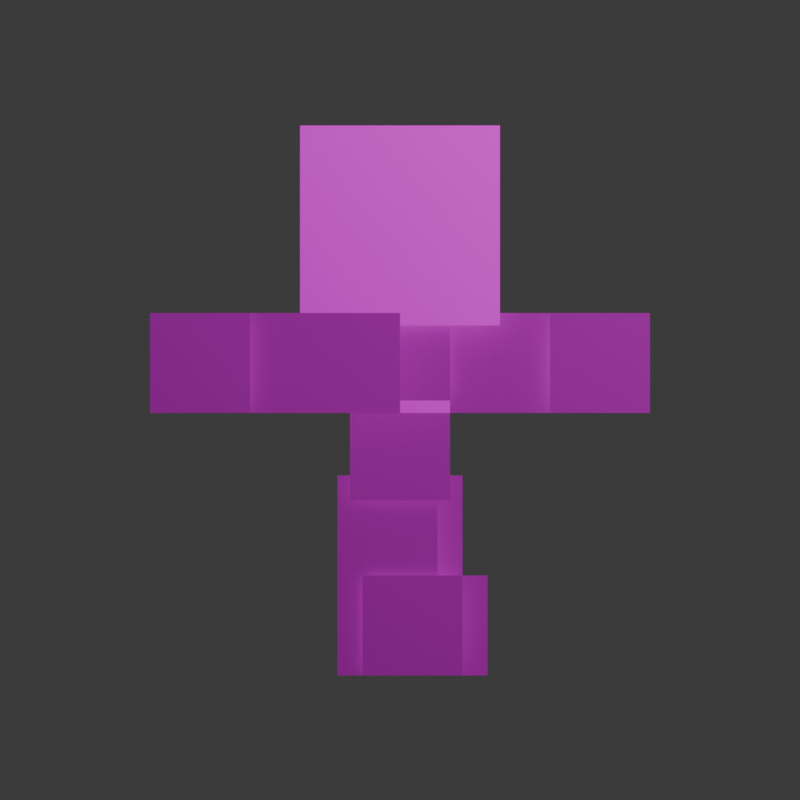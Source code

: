 # Source: skeletal2d.blend  (saved by Blender 5.1.30; exported with 4.5.12 LTS)
import bpy
from mathutils import Matrix  # noqa: F401  (used for matrix-valued properties, if any)

bpy.ops.wm.read_factory_settings(use_empty=True)
scene = bpy.context.scene
scene.name = 'Scene'

# ---- collections
col_collection = bpy.data.collections.new('Collection'); scene.collection.children.link(col_collection)

# ---- images (referenced by path relative to the original .blend; pixels are not part of the script)
import os
ASSET_DIR = os.environ.get("B2B_ASSET_DIR", "")  # directory of the original .blend (textures are referenced by path, not embedded)
HERE = os.path.dirname(os.path.abspath(__file__))  # packed textures are extracted next to this script under _unpacked/

def load_image(name, relpath, width, height, colorspace="sRGB"):
    """Load a texture the original file referenced (path relative to the .blend, or extracted next to this script)."""
    p = next((c for c in (os.path.join(HERE, relpath), os.path.join(ASSET_DIR, relpath)) if relpath and os.path.exists(c)), "")
    if p:
        img = bpy.data.images.load(p, check_existing=True)
        img.name = name
    else:  # same state as the original file: an image datablock whose file is absent (Cycles renders it pink)
        img = bpy.data.images.new(name, width, height)
        img.source = "FILE"
        img.filepath = "//" + (relpath or name)
    img.colorspace_settings.name = colorspace
    return img
img_stickfigure_png = load_image('stickfigure.png', 'stickfigure.png', 1024, 1024, 'sRGB')

# ---- materials (node trees are filled in below, after node groups)
mat_stickman = bpy.data.materials.new('Stickman')
mat_stickman.surface_render_method = 'BLENDED'
mat_stickman.blend_method = 'BLEND'
mat_stickman.use_backface_culling = True
mat_stickman.use_backface_culling_lightprobe_volume = False
mat_stickman.use_transparent_shadow = False

# ---- material node trees
mat_stickman.use_nodes = True; mat_stickman.node_tree.nodes.clear()
_N = mat_stickman.node_tree.nodes; _L = mat_stickman.node_tree.links
n0 = _N.new('ShaderNodeTexImage'); n0.name = 'Image Texture'; n0.location = (-386, 278)
n0.image = img_stickfigure_png
n0.interpolation = 'Closest'
n1 = _N.new('ShaderNodeBsdfPrincipled'); n1.name = 'Principled BSDF'; n1.location = (150, 299)
n1.inputs[3].default_value = 1.45
n2 = _N.new('ShaderNodeOutputMaterial'); n2.name = 'Material Output'; n2.location = (452, 297)
_L.new(n0.outputs[0], n1.inputs[0])
_L.new(n0.outputs[1], n1.inputs[4])
_L.new(n1.outputs[0], n2.inputs[0])
n2.is_active_output = True

# ---- world
world_world = bpy.data.worlds.new('World'); scene.world = world_world
world_world.use_nodes = True; world_world.node_tree.nodes.clear()
_N = world_world.node_tree.nodes; _L = world_world.node_tree.links
n0 = _N.new('ShaderNodeOutputWorld'); n0.name = 'World Output'; n0.location = (300, 300)
n1 = _N.new('ShaderNodeBackground'); n1.name = 'Background'; n1.location = (10, 300)
n1.inputs[0].default_value = (0.05088, 0.05088, 0.05088, 1.0)
_L.new(n1.outputs[0], n0.inputs[0])
n0.is_active_output = True
world_world.color = (0.05088, 0.05088, 0.05088)
world_world.use_sun_shadow = False
world_world.sun_shadow_jitter_overblur = 0.0

# ---- cameras
cam_camera = bpy.data.cameras.new('Camera')
cam_camera.type = 'ORTHO'
cam_camera.clip_end = 100.0
cam_camera.ortho_scale = 4.0

# ---- lights
light_light = bpy.data.lights.new('Light', 'POINT')
light_light.transmission_factor = 0.0
light_light.use_shadow = False
light_light.use_soft_falloff = False
light_light.energy = 1000.0
light_light.shadow_soft_size = 0.1
light_light.shadow_maximum_resolution = 0.006
light_light.use_absolute_resolution = True

# ---- meshes
me_plane = bpy.data.meshes.new('Plane')
me_plane.from_pydata([(-0.5, 0.1875, 0.75), (0.5, 0.1875, 0.75), (-0.5, 0.1875, 1.75), (0.5, 0.1875, 1.75), (-0.25, 0.25, 0.375), (0.25, 0.25, 0.375), (-0.25, 0.25, 0.875), (0.25, 0.25, 0.875), (-0.25, 0.3125, -0.125), (0.25, 0.3125, -0.125), (-0.25, 0.3125, 0.375), (0.25, 0.3125, 0.375), (-0.3125, 0.375, -0.5), (0.1875, 0.375, -0.5), (-0.3125, 0.375, 0.0), (0.1875, 0.375, 0.0), (-0.3125, 0.375, -1.0), (0.1875, 0.375, -1.0), (-0.3125, 0.375, -0.5), (0.1875, 0.375, -0.5), (-0.1875, 0.5, -0.5), (0.3125, 0.5, -0.5), (-0.1875, 0.5, 0.0), (0.3125, 0.5, 0.0), (-0.1875, 0.5, -1.0), (0.3125, 0.5, -1.0), (-0.1875, 0.5, -0.5), (0.3125, 0.5, -0.5), (-0.5, 0.0, 0.8125), (-0.5, 0.0, 0.3125), (0.0, 0.0, 0.8125), (0.0, 0.0, 0.3125), (-1.0, 0.0, 0.8125), (-1.0, 0.0, 0.3125), (-0.5, 0.0, 0.8125), (-0.5, 0.0, 0.3125), (0.5, 0.3125, 0.3125), (0.5, 0.3125, 0.8125), (0.0, 0.3125, 0.3125), (0.0, 0.3125, 0.8125), (1.0, 0.3125, 0.3125), (1.0, 0.3125, 0.8125), (0.5, 0.3125, 0.3125), (0.5, 0.3125, 0.8125), (1.25, 0.25, 0.3125), (1.25, 0.25, 0.8125), (0.75, 0.25, 0.3125), (0.75, 0.25, 0.8125), (-0.75, -0.0625, 0.3125), (-0.75, -0.0625, 0.8125), (-1.25, -0.0625, 0.3125), (-1.25, -0.0625, 0.8125), (0.3125, 0.3375, -1.0), (0.3125, 0.3375, -0.5), (-0.1875, 0.3375, -1.0), (-0.1875, 0.3375, -0.5), (0.4375, 0.4625, -1.0), (0.4375, 0.4625, -0.5), (-0.0625, 0.4625, -1.0), (-0.0625, 0.4625, -0.5), (-0.5, 0.1875, 0.75), (0.5, 0.1875, 0.75), (-0.5, 0.1875, 1.75), (0.5, 0.1875, 1.75)], [], [(0, 1, 3, 2), (4, 5, 7, 6), (8, 9, 11, 10), (12, 13, 15, 14), (16, 17, 19, 18), (20, 21, 23, 22), (24, 25, 27, 26), (28, 29, 31, 30), (32, 33, 35, 34), (36, 37, 39, 38), (40, 41, 43, 42), (44, 45, 47, 46), (48, 49, 51, 50), (52, 53, 55, 54), (56, 57, 59, 58), (60, 61, 63, 62)])
_uv = me_plane.uv_layers.new(name='UVMap')
_uv.uv.foreach_set('vector', [0.0, 0.5, 0.5, 0.5, 0.5, 1.0, 0.0, 1.0, 0.5, 0.75, 0.75, 0.75, 0.75, 1.0, 0.5, 1.0, 0.5, 0.75, 0.75, 0.75, 0.75, 1.0, 0.5, 1.0, 0.5, 0.75, 0.75, 0.75, 0.75, 1.0, 0.5, 1.0, 0.5, 0.75, 0.75, 0.75, 0.75, 1.0, 0.5, 1.0, 0.5, 0.25, 0.75, 0.25, 0.75, 0.5, 0.5, 0.5, 0.5, 0.25, 0.75, 0.25, 0.75, 0.5, 0.5, 0.5, 0.5, 0.75, 0.75, 0.75, 0.75, 1.0, 0.5, 1.0, 0.5, 0.75, 0.75, 0.75, 0.75, 1.0, 0.5, 1.0, 0.5, 0.25, 0.75, 0.25, 0.75, 0.5, 0.5, 0.5, 0.5, 0.25, 0.75, 0.25, 0.75, 0.5, 0.5, 0.5, 0.75, 0.25, 1.0, 0.25, 1.0, 0.5, 0.75, 0.5, 0.75, 0.75, 1.0, 0.75, 1.0, 1.0, 0.75, 1.0, 0.75, 0.5, 0.75, 0.75, 0.5, 0.75, 0.5, 0.5, 0.75, 0.0, 0.75, 0.25, 0.5, 0.25, 0.5, 0.0, 0.0, 0.0, 0.5, 0.0, 0.5, 0.5, 0.0, 0.5])
me_plane.materials.append(mat_stickman)
me_plane.update()
arm_armature = bpy.data.armatures.new('Armature')  # bones are not reproduced

# ---- objects
ob_light = bpy.data.objects.new('Light', light_light)
ob_camera = bpy.data.objects.new('Camera', cam_camera)
ob_stickman = bpy.data.objects.new('Stickman', me_plane)
ob_armature = bpy.data.objects.new('Armature', arm_armature)

# ---- transforms, parenting, visibility, modifiers, constraints
ob_light.location = (4.076, -6.995, 5.904)
ob_light.rotation_euler = (0.6503, 0.05522, 1.866)
ob_light.lock_rotations_4d = False
ob_light.empty_display_type = 'ARROWS'
ob_light.color = (0.0, 0.0, 0.0, 0.0)
ob_light.lineart.crease_threshold = 0.0
ob_camera.location = (0.0, -11.61, 1.375)
ob_camera.rotation_euler = (1.571, -0.0, 0.0)
ob_camera.scale = (1.0, 1.0, 1.0)
ob_camera.lock_rotations_4d = False
ob_camera.empty_display_type = 'ARROWS'
ob_camera.color = (0.0, 0.0, 0.0, 0.0)
ob_camera.display_type = 'WIRE'
ob_camera.lineart.crease_threshold = 0.0
ob_stickman.parent = ob_armature
ob_stickman.matrix_parent_inverse = Matrix(((1.0, -0.0, 0.0, -0.0), (-0.0, 1.0, -0.0, 0.0), (0.0, -0.0, 1.0, -1.0), (-0.0, 0.0, -0.0, 1.0)))
ob_stickman.location = (0.0, 0.0, 1.0)
_vg = ob_stickman.vertex_groups.new(name='Root')
_vg = ob_stickman.vertex_groups.new(name='Waist')
_vg.add([8, 9, 10, 11], 1.0, 'REPLACE')
_vg = ob_stickman.vertex_groups.new(name='Chest')
_vg.add([4, 5, 6, 7], 1.0, 'REPLACE')
_vg = ob_stickman.vertex_groups.new(name='NormalHead')
_vg.add([60, 61, 62, 63], 1.0, 'REPLACE')
_vg = ob_stickman.vertex_groups.new(name='Arm.L')
_vg.add([36, 37, 38, 39], 1.0, 'REPLACE')
_vg = ob_stickman.vertex_groups.new(name='Elbow.L')
_vg.add([40, 41, 42, 43, 44, 45, 46, 47], 1.0, 'REPLACE')
_vg = ob_stickman.vertex_groups.new(name='Arm.R')
_vg.add([28, 29, 30, 31], 1.0, 'REPLACE')
_vg = ob_stickman.vertex_groups.new(name='Elbow.R')
_vg.add([32, 33, 34, 35, 48, 49, 50, 51], 1.0, 'REPLACE')
_vg = ob_stickman.vertex_groups.new(name='Leg.L')
_vg.add([20, 21, 22, 23], 1.0, 'REPLACE')
_vg = ob_stickman.vertex_groups.new(name='Knee.L')
_vg.add([24, 25, 26, 27], 1.0, 'REPLACE')
_vg = ob_stickman.vertex_groups.new(name='Foot.L')
_vg.add([56, 57, 58, 59], 1.0, 'REPLACE')
_vg = ob_stickman.vertex_groups.new(name='Leg.R')
_vg.add([12, 13, 14, 15], 1.0, 'REPLACE')
_vg = ob_stickman.vertex_groups.new(name='Knee.R')
_vg.add([16, 17, 18, 19], 1.0, 'REPLACE')
_vg = ob_stickman.vertex_groups.new(name='Foot.R')
_vg.add([52, 53, 54, 55], 1.0, 'REPLACE')
_vg = ob_stickman.vertex_groups.new(name='BlinkingHead')
_vg.add([0, 1, 2, 3], 1.0, 'REPLACE')
_m = ob_stickman.modifiers.new('Armature', 'ARMATURE')
_m.object = ob_armature
ob_armature.location = (0.0, 0.0, 1.0)

# ---- collection membership
col_collection.objects.link(ob_light)
col_collection.objects.link(ob_camera)
col_collection.objects.link(ob_stickman)
col_collection.objects.link(ob_armature)

# ---- scene / render settings (as saved in the file)
scene.camera = ob_camera
scene.frame_start = 1; scene.frame_end = 40; scene.frame_set(18)
scene.render.engine = 'BLENDER_EEVEE_NEXT'
scene.render.resolution_x = 128
scene.render.resolution_y = 128
scene.render.fps = 60
scene.render.bake_bias = 0.0
scene.render.bake_samples = 0
scene.cycles.sampling_pattern = 'TABULATED_SOBOL'
bpy.context.view_layer.update()
